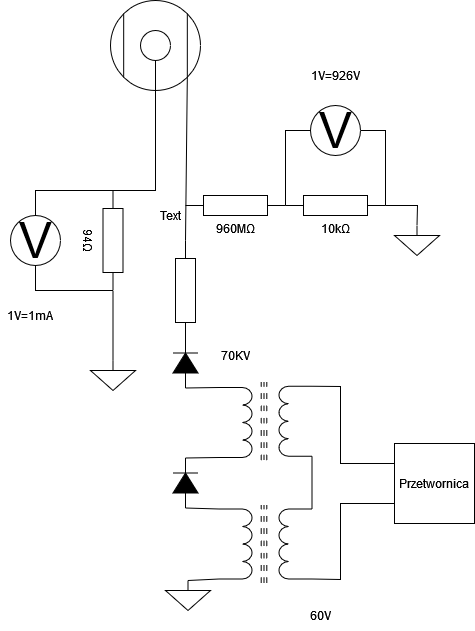

The diagram above was exported from draw.io. Its source (the exported page's mxGraphModel, read from the mxfile embedded in the PNG):
<mxGraphModel dx="842" dy="525" grid="1" gridSize="10" guides="1" tooltips="1" connect="1" arrows="1" fold="1" page="1" pageScale="1" pageWidth="827" pageHeight="1169" background="none" math="0" shadow="0">
  <root>
    <mxCell id="0" />
    <mxCell id="1" parent="0" />
    <mxCell id="7AAfeajl882_U6iPqVTL-43" value="" style="pointerEvents=1;verticalLabelPosition=bottom;shadow=0;dashed=0;align=center;html=1;verticalAlign=top;shape=mxgraph.electrical.resistors.resistor_1;rotation=90;" vertex="1" parent="1">
      <mxGeometry x="155" y="710" width="100" height="20" as="geometry" />
    </mxCell>
    <mxCell id="7AAfeajl882_U6iPqVTL-47" value="" style="pointerEvents=1;fillColor=strokeColor;verticalLabelPosition=bottom;shadow=0;dashed=0;align=center;html=1;verticalAlign=top;shape=mxgraph.electrical.diodes.diode;rotation=-90;" vertex="1" parent="1">
      <mxGeometry x="180" y="900" width="50" height="25" as="geometry" />
    </mxCell>
    <mxCell id="7AAfeajl882_U6iPqVTL-52" value="" style="pointerEvents=1;verticalLabelPosition=bottom;shadow=0;dashed=0;align=center;html=1;verticalAlign=top;shape=mxgraph.electrical.inductors.ferrite_core;rotation=90;" vertex="1" parent="1">
      <mxGeometry x="244.25" y="847.25" width="78.5" height="7" as="geometry" />
    </mxCell>
    <mxCell id="7AAfeajl882_U6iPqVTL-53" value="" style="pointerEvents=1;verticalLabelPosition=bottom;shadow=0;dashed=0;align=center;html=1;verticalAlign=top;shape=mxgraph.electrical.inductors.inductor;rotation=90;" vertex="1" parent="1">
      <mxGeometry x="220" y="835.5" width="70" height="33" as="geometry" />
    </mxCell>
    <mxCell id="7AAfeajl882_U6iPqVTL-58" value="" style="pointerEvents=1;verticalLabelPosition=bottom;shadow=0;dashed=0;align=center;html=1;verticalAlign=top;shape=mxgraph.electrical.inductors.ferrite_core;rotation=90;" vertex="1" parent="1">
      <mxGeometry x="244.25" y="970" width="78.5" height="7" as="geometry" />
    </mxCell>
    <mxCell id="7AAfeajl882_U6iPqVTL-59" value="" style="pointerEvents=1;verticalLabelPosition=bottom;shadow=0;dashed=0;align=center;html=1;verticalAlign=top;shape=mxgraph.electrical.inductors.inductor;rotation=90;" vertex="1" parent="1">
      <mxGeometry x="220" y="957" width="70" height="33" as="geometry" />
    </mxCell>
    <mxCell id="7AAfeajl882_U6iPqVTL-60" value="" style="pointerEvents=1;verticalLabelPosition=bottom;shadow=0;dashed=0;align=center;html=1;verticalAlign=top;shape=mxgraph.electrical.inductors.inductor;rotation=-90;" vertex="1" parent="1">
      <mxGeometry x="280" y="834.25" width="70" height="33" as="geometry" />
    </mxCell>
    <mxCell id="7AAfeajl882_U6iPqVTL-61" value="" style="pointerEvents=1;verticalLabelPosition=bottom;shadow=0;dashed=0;align=center;html=1;verticalAlign=top;shape=mxgraph.electrical.inductors.inductor;rotation=-90;" vertex="1" parent="1">
      <mxGeometry x="280" y="957" width="70" height="33" as="geometry" />
    </mxCell>
    <mxCell id="7AAfeajl882_U6iPqVTL-67" value="" style="endArrow=none;html=1;rounded=0;entryX=1;entryY=1;entryDx=0;entryDy=0;entryPerimeter=0;exitX=1;exitY=0.5;exitDx=0;exitDy=0;exitPerimeter=0;" edge="1" parent="1" source="7AAfeajl882_U6iPqVTL-47" target="7AAfeajl882_U6iPqVTL-53">
      <mxGeometry width="50" height="50" relative="1" as="geometry">
        <mxPoint x="310" y="960" as="sourcePoint" />
        <mxPoint x="360" y="910" as="targetPoint" />
      </mxGeometry>
    </mxCell>
    <mxCell id="7AAfeajl882_U6iPqVTL-68" value="" style="endArrow=none;html=1;rounded=0;entryX=0;entryY=0.5;entryDx=0;entryDy=0;entryPerimeter=0;exitX=0;exitY=1;exitDx=0;exitDy=0;exitPerimeter=0;" edge="1" parent="1" source="7AAfeajl882_U6iPqVTL-59" target="7AAfeajl882_U6iPqVTL-47">
      <mxGeometry width="50" height="50" relative="1" as="geometry">
        <mxPoint x="310" y="960" as="sourcePoint" />
        <mxPoint x="360" y="910" as="targetPoint" />
      </mxGeometry>
    </mxCell>
    <mxCell id="7AAfeajl882_U6iPqVTL-69" value="" style="pointerEvents=1;fillColor=strokeColor;verticalLabelPosition=bottom;shadow=0;dashed=0;align=center;html=1;verticalAlign=top;shape=mxgraph.electrical.diodes.diode;rotation=-90;" vertex="1" parent="1">
      <mxGeometry x="180" y="780" width="50" height="25" as="geometry" />
    </mxCell>
    <mxCell id="7AAfeajl882_U6iPqVTL-71" value="" style="endArrow=none;html=1;rounded=0;entryX=0;entryY=0.5;entryDx=0;entryDy=0;entryPerimeter=0;exitX=0;exitY=1;exitDx=0;exitDy=0;exitPerimeter=0;" edge="1" parent="1" source="7AAfeajl882_U6iPqVTL-53" target="7AAfeajl882_U6iPqVTL-69">
      <mxGeometry width="50" height="50" relative="1" as="geometry">
        <mxPoint x="310" y="920" as="sourcePoint" />
        <mxPoint x="360" y="870" as="targetPoint" />
      </mxGeometry>
    </mxCell>
    <mxCell id="7AAfeajl882_U6iPqVTL-72" value="" style="endArrow=none;html=1;rounded=0;entryX=0;entryY=1;entryDx=0;entryDy=0;entryPerimeter=0;exitX=1;exitY=1;exitDx=0;exitDy=0;exitPerimeter=0;" edge="1" parent="1" source="7AAfeajl882_U6iPqVTL-61" target="7AAfeajl882_U6iPqVTL-60">
      <mxGeometry width="50" height="50" relative="1" as="geometry">
        <mxPoint x="360" y="930" as="sourcePoint" />
        <mxPoint x="410" y="880" as="targetPoint" />
      </mxGeometry>
    </mxCell>
    <mxCell id="7AAfeajl882_U6iPqVTL-73" value="" style="whiteSpace=wrap;html=1;aspect=fixed;" vertex="1" parent="1">
      <mxGeometry x="414" y="873" width="80" height="80" as="geometry" />
    </mxCell>
    <mxCell id="7AAfeajl882_U6iPqVTL-74" value="" style="endArrow=none;html=1;rounded=0;entryX=0;entryY=0.25;entryDx=0;entryDy=0;exitX=1;exitY=1;exitDx=0;exitDy=0;exitPerimeter=0;" edge="1" parent="1" source="7AAfeajl882_U6iPqVTL-60" target="7AAfeajl882_U6iPqVTL-73">
      <mxGeometry width="50" height="50" relative="1" as="geometry">
        <mxPoint x="360" y="930" as="sourcePoint" />
        <mxPoint x="410" y="880" as="targetPoint" />
        <Array as="points">
          <mxPoint x="360" y="816" />
          <mxPoint x="360" y="893" />
        </Array>
      </mxGeometry>
    </mxCell>
    <mxCell id="7AAfeajl882_U6iPqVTL-75" value="" style="endArrow=none;html=1;rounded=0;exitX=0;exitY=1;exitDx=0;exitDy=0;exitPerimeter=0;entryX=0;entryY=0.75;entryDx=0;entryDy=0;" edge="1" parent="1" source="7AAfeajl882_U6iPqVTL-61" target="7AAfeajl882_U6iPqVTL-73">
      <mxGeometry width="50" height="50" relative="1" as="geometry">
        <mxPoint x="360" y="930" as="sourcePoint" />
        <mxPoint x="410" y="880" as="targetPoint" />
        <Array as="points">
          <mxPoint x="360" y="1009" />
          <mxPoint x="360" y="933" />
        </Array>
      </mxGeometry>
    </mxCell>
    <mxCell id="7AAfeajl882_U6iPqVTL-77" value="Przetwornica" style="text;html=1;align=center;verticalAlign=middle;whiteSpace=wrap;rounded=0;" vertex="1" parent="1">
      <mxGeometry x="424" y="898" width="60" height="30" as="geometry" />
    </mxCell>
    <mxCell id="7AAfeajl882_U6iPqVTL-78" value="60V" style="text;html=1;align=center;verticalAlign=middle;whiteSpace=wrap;rounded=0;" vertex="1" parent="1">
      <mxGeometry x="310" y="1030" width="60" height="30" as="geometry" />
    </mxCell>
    <mxCell id="7AAfeajl882_U6iPqVTL-79" value="70KV" style="text;html=1;align=center;verticalAlign=middle;whiteSpace=wrap;rounded=0;" vertex="1" parent="1">
      <mxGeometry x="225" y="770" width="60" height="30" as="geometry" />
    </mxCell>
    <mxCell id="7AAfeajl882_U6iPqVTL-83" value="" style="ellipse;whiteSpace=wrap;html=1;aspect=fixed;" vertex="1" parent="1">
      <mxGeometry x="130" y="430" width="90" height="90" as="geometry" />
    </mxCell>
    <mxCell id="7AAfeajl882_U6iPqVTL-84" value="" style="ellipse;whiteSpace=wrap;html=1;aspect=fixed;" vertex="1" parent="1">
      <mxGeometry x="160" y="460" width="30" height="30" as="geometry" />
    </mxCell>
    <mxCell id="7AAfeajl882_U6iPqVTL-85" value="" style="endArrow=none;html=1;rounded=0;entryX=0;entryY=0;entryDx=0;entryDy=0;exitX=0;exitY=1;exitDx=0;exitDy=0;" edge="1" parent="1" source="7AAfeajl882_U6iPqVTL-83" target="7AAfeajl882_U6iPqVTL-83">
      <mxGeometry width="50" height="50" relative="1" as="geometry">
        <mxPoint x="155" y="705" as="sourcePoint" />
        <mxPoint x="205" y="655" as="targetPoint" />
      </mxGeometry>
    </mxCell>
    <mxCell id="7AAfeajl882_U6iPqVTL-86" value="" style="endArrow=none;html=1;rounded=0;entryX=1;entryY=0;entryDx=0;entryDy=0;exitX=1;exitY=1;exitDx=0;exitDy=0;" edge="1" parent="1" source="7AAfeajl882_U6iPqVTL-83" target="7AAfeajl882_U6iPqVTL-83">
      <mxGeometry width="50" height="50" relative="1" as="geometry">
        <mxPoint x="155" y="705" as="sourcePoint" />
        <mxPoint x="205" y="655" as="targetPoint" />
      </mxGeometry>
    </mxCell>
    <mxCell id="7AAfeajl882_U6iPqVTL-87" value="" style="endArrow=none;html=1;rounded=0;entryX=0.5;entryY=1;entryDx=0;entryDy=0;exitX=0.5;exitY=1;exitDx=0;exitDy=0;" edge="1" parent="1" source="7AAfeajl882_U6iPqVTL-83" target="7AAfeajl882_U6iPqVTL-84">
      <mxGeometry width="50" height="50" relative="1" as="geometry">
        <mxPoint x="175" y="535" as="sourcePoint" />
        <mxPoint x="205" y="655" as="targetPoint" />
      </mxGeometry>
    </mxCell>
    <mxCell id="7AAfeajl882_U6iPqVTL-88" value="" style="endArrow=none;html=1;rounded=0;entryX=1;entryY=1;entryDx=0;entryDy=0;exitX=0;exitY=0.5;exitDx=0;exitDy=0;exitPerimeter=0;" edge="1" parent="1" source="7AAfeajl882_U6iPqVTL-43" target="7AAfeajl882_U6iPqVTL-83">
      <mxGeometry width="50" height="50" relative="1" as="geometry">
        <mxPoint x="150" y="730" as="sourcePoint" />
        <mxPoint x="200" y="680" as="targetPoint" />
      </mxGeometry>
    </mxCell>
    <mxCell id="7AAfeajl882_U6iPqVTL-89" value="V" style="verticalLabelPosition=middle;shadow=0;dashed=0;align=center;html=1;verticalAlign=middle;strokeWidth=1;shape=ellipse;aspect=fixed;fontSize=50;" vertex="1" parent="1">
      <mxGeometry x="30" y="645" width="50" height="50" as="geometry" />
    </mxCell>
    <mxCell id="7AAfeajl882_U6iPqVTL-91" value="" style="pointerEvents=1;verticalLabelPosition=bottom;shadow=0;dashed=0;align=center;html=1;verticalAlign=top;shape=mxgraph.electrical.signal_sources.signal_ground;" vertex="1" parent="1">
      <mxGeometry x="185" y="1010" width="45" height="30" as="geometry" />
    </mxCell>
    <mxCell id="7AAfeajl882_U6iPqVTL-92" value="" style="endArrow=none;html=1;rounded=0;entryX=0.5;entryY=0;entryDx=0;entryDy=0;entryPerimeter=0;exitX=1;exitY=1;exitDx=0;exitDy=0;exitPerimeter=0;" edge="1" parent="1" source="7AAfeajl882_U6iPqVTL-59" target="7AAfeajl882_U6iPqVTL-91">
      <mxGeometry width="50" height="50" relative="1" as="geometry">
        <mxPoint x="230" y="1090" as="sourcePoint" />
        <mxPoint x="280" y="1040" as="targetPoint" />
      </mxGeometry>
    </mxCell>
    <mxCell id="7AAfeajl882_U6iPqVTL-93" value="" style="pointerEvents=1;verticalLabelPosition=bottom;shadow=0;dashed=0;align=center;html=1;verticalAlign=top;shape=mxgraph.electrical.signal_sources.signal_ground;" vertex="1" parent="1">
      <mxGeometry x="110" y="790" width="45" height="30" as="geometry" />
    </mxCell>
    <mxCell id="7AAfeajl882_U6iPqVTL-94" value="94&lt;span lang=&quot;pl&quot; class=&quot;BxUVEf ILfuVd&quot;&gt;&lt;span class=&quot;hgKElc&quot;&gt;Ω&lt;/span&gt;&lt;/span&gt;" style="pointerEvents=1;verticalLabelPosition=bottom;shadow=0;dashed=0;align=center;html=1;verticalAlign=top;shape=mxgraph.electrical.resistors.resistor_1;rotation=90;" vertex="1" parent="1">
      <mxGeometry x="82.5" y="660" width="100" height="20" as="geometry" />
    </mxCell>
    <mxCell id="7AAfeajl882_U6iPqVTL-95" value="" style="endArrow=none;html=1;rounded=0;entryX=0;entryY=0.5;entryDx=0;entryDy=0;entryPerimeter=0;exitX=0.5;exitY=1;exitDx=0;exitDy=0;" edge="1" parent="1" source="7AAfeajl882_U6iPqVTL-83" target="7AAfeajl882_U6iPqVTL-94">
      <mxGeometry width="50" height="50" relative="1" as="geometry">
        <mxPoint x="160" y="640" as="sourcePoint" />
        <mxPoint x="210" y="590" as="targetPoint" />
        <Array as="points">
          <mxPoint x="175" y="620" />
        </Array>
      </mxGeometry>
    </mxCell>
    <mxCell id="7AAfeajl882_U6iPqVTL-96" value="" style="endArrow=none;html=1;rounded=0;entryX=1;entryY=0.5;entryDx=0;entryDy=0;entryPerimeter=0;exitX=0.5;exitY=0;exitDx=0;exitDy=0;exitPerimeter=0;" edge="1" parent="1" source="7AAfeajl882_U6iPqVTL-93" target="7AAfeajl882_U6iPqVTL-94">
      <mxGeometry width="50" height="50" relative="1" as="geometry">
        <mxPoint x="160" y="640" as="sourcePoint" />
        <mxPoint x="210" y="590" as="targetPoint" />
      </mxGeometry>
    </mxCell>
    <mxCell id="7AAfeajl882_U6iPqVTL-97" value="" style="endArrow=none;html=1;rounded=0;entryX=0;entryY=0.5;entryDx=0;entryDy=0;entryPerimeter=0;exitX=0.5;exitY=0;exitDx=0;exitDy=0;" edge="1" parent="1" source="7AAfeajl882_U6iPqVTL-89" target="7AAfeajl882_U6iPqVTL-94">
      <mxGeometry width="50" height="50" relative="1" as="geometry">
        <mxPoint x="160" y="640" as="sourcePoint" />
        <mxPoint x="210" y="590" as="targetPoint" />
        <Array as="points">
          <mxPoint x="55" y="620" />
        </Array>
      </mxGeometry>
    </mxCell>
    <mxCell id="7AAfeajl882_U6iPqVTL-98" value="" style="endArrow=none;html=1;rounded=0;entryX=0.5;entryY=1;entryDx=0;entryDy=0;exitX=1;exitY=0.5;exitDx=0;exitDy=0;exitPerimeter=0;" edge="1" parent="1" source="7AAfeajl882_U6iPqVTL-94" target="7AAfeajl882_U6iPqVTL-89">
      <mxGeometry width="50" height="50" relative="1" as="geometry">
        <mxPoint x="160" y="640" as="sourcePoint" />
        <mxPoint x="210" y="590" as="targetPoint" />
        <Array as="points">
          <mxPoint x="55" y="720" />
        </Array>
      </mxGeometry>
    </mxCell>
    <mxCell id="7AAfeajl882_U6iPqVTL-99" value="V" style="verticalLabelPosition=middle;shadow=0;dashed=0;align=center;html=1;verticalAlign=middle;strokeWidth=1;shape=ellipse;aspect=fixed;fontSize=50;" vertex="1" parent="1">
      <mxGeometry x="330" y="535" width="50" height="50" as="geometry" />
    </mxCell>
    <mxCell id="7AAfeajl882_U6iPqVTL-100" value="&lt;span lang=&quot;pl&quot; class=&quot;BxUVEf ILfuVd&quot;&gt;&lt;span class=&quot;hgKElc&quot;&gt;960MΩ&lt;/span&gt;&lt;/span&gt;" style="pointerEvents=1;verticalLabelPosition=bottom;shadow=0;dashed=0;align=center;html=1;verticalAlign=top;shape=mxgraph.electrical.resistors.resistor_1;rotation=0;" vertex="1" parent="1">
      <mxGeometry x="205" y="625" width="100" height="20" as="geometry" />
    </mxCell>
    <mxCell id="7AAfeajl882_U6iPqVTL-101" value="&lt;span lang=&quot;pl&quot; class=&quot;BxUVEf ILfuVd&quot;&gt;&lt;span class=&quot;hgKElc&quot;&gt;10kΩ&lt;/span&gt;&lt;/span&gt;" style="pointerEvents=1;verticalLabelPosition=bottom;shadow=0;dashed=0;align=center;html=1;verticalAlign=top;shape=mxgraph.electrical.resistors.resistor_1;rotation=0;" vertex="1" parent="1">
      <mxGeometry x="305" y="625" width="100" height="20" as="geometry" />
    </mxCell>
    <mxCell id="7AAfeajl882_U6iPqVTL-102" value="" style="endArrow=none;html=1;rounded=0;entryX=0;entryY=0.5;entryDx=0;entryDy=0;exitX=1;exitY=0.5;exitDx=0;exitDy=0;exitPerimeter=0;" edge="1" parent="1" source="7AAfeajl882_U6iPqVTL-100" target="7AAfeajl882_U6iPqVTL-99">
      <mxGeometry width="50" height="50" relative="1" as="geometry">
        <mxPoint x="160" y="670" as="sourcePoint" />
        <mxPoint x="210" y="620" as="targetPoint" />
        <Array as="points">
          <mxPoint x="305" y="560" />
        </Array>
      </mxGeometry>
    </mxCell>
    <mxCell id="7AAfeajl882_U6iPqVTL-103" value="" style="endArrow=none;html=1;rounded=0;entryX=1;entryY=0.5;entryDx=0;entryDy=0;exitX=1;exitY=0.5;exitDx=0;exitDy=0;exitPerimeter=0;" edge="1" parent="1" source="7AAfeajl882_U6iPqVTL-101" target="7AAfeajl882_U6iPqVTL-99">
      <mxGeometry width="50" height="50" relative="1" as="geometry">
        <mxPoint x="160" y="670" as="sourcePoint" />
        <mxPoint x="210" y="620" as="targetPoint" />
        <Array as="points">
          <mxPoint x="405" y="560" />
        </Array>
      </mxGeometry>
    </mxCell>
    <mxCell id="7AAfeajl882_U6iPqVTL-105" value="" style="pointerEvents=1;verticalLabelPosition=bottom;shadow=0;dashed=0;align=center;html=1;verticalAlign=top;shape=mxgraph.electrical.signal_sources.signal_ground;" vertex="1" parent="1">
      <mxGeometry x="414" y="655" width="45" height="30" as="geometry" />
    </mxCell>
    <mxCell id="7AAfeajl882_U6iPqVTL-106" value="" style="endArrow=none;html=1;rounded=0;entryX=1;entryY=0.5;entryDx=0;entryDy=0;entryPerimeter=0;exitX=0.5;exitY=0;exitDx=0;exitDy=0;exitPerimeter=0;" edge="1" parent="1" source="7AAfeajl882_U6iPqVTL-105" target="7AAfeajl882_U6iPqVTL-101">
      <mxGeometry width="50" height="50" relative="1" as="geometry">
        <mxPoint x="160" y="670" as="sourcePoint" />
        <mxPoint x="210" y="620" as="targetPoint" />
        <Array as="points">
          <mxPoint x="437" y="635" />
        </Array>
      </mxGeometry>
    </mxCell>
    <mxCell id="7AAfeajl882_U6iPqVTL-107" value="1V=1mA" style="text;html=1;align=center;verticalAlign=middle;whiteSpace=wrap;rounded=0;" vertex="1" parent="1">
      <mxGeometry x="20" y="730" width="60" height="30" as="geometry" />
    </mxCell>
    <mxCell id="7AAfeajl882_U6iPqVTL-108" value="Text" style="text;html=1;align=center;verticalAlign=middle;whiteSpace=wrap;rounded=0;" vertex="1" parent="1">
      <mxGeometry x="160" y="630" width="60" height="30" as="geometry" />
    </mxCell>
    <mxCell id="7AAfeajl882_U6iPqVTL-109" value="1V=926V" style="text;html=1;align=center;verticalAlign=middle;whiteSpace=wrap;rounded=0;" vertex="1" parent="1">
      <mxGeometry x="325" y="490" width="60" height="30" as="geometry" />
    </mxCell>
  </root>
</mxGraphModel>